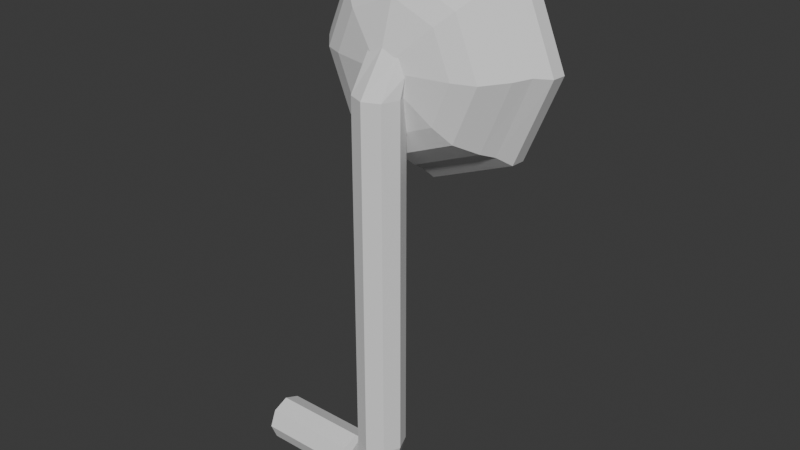 # Source: scooper.blend  (saved by Blender 4.1.24; exported with 4.5.12 LTS)
import bpy
from mathutils import Matrix  # noqa: F401  (used for matrix-valued properties, if any)

bpy.ops.wm.read_factory_settings(use_empty=True)
scene = bpy.context.scene
scene.name = 'Scene'

# ---- collections
col_collection = bpy.data.collections.new('Collection'); scene.collection.children.link(col_collection)

# ---- world
world_world = bpy.data.worlds.new('World'); scene.world = world_world
world_world.use_nodes = True; world_world.node_tree.nodes.clear()
_N = world_world.node_tree.nodes; _L = world_world.node_tree.links
n0 = _N.new('ShaderNodeOutputWorld'); n0.name = 'World Output'; n0.location = (300, 300)
n1 = _N.new('ShaderNodeBackground'); n1.name = 'Background'; n1.location = (10, 300)
n1.inputs[0].default_value = (0.05088, 0.05088, 0.05088, 1.0)
_L.new(n1.outputs[0], n0.inputs[0])
n0.is_active_output = True
world_world.color = (0.05088, 0.05088, 0.05088)
world_world.use_sun_shadow = False
world_world.sun_shadow_jitter_overblur = 0.0

# ---- meshes
me_cylinder_002 = bpy.data.meshes.new('Cylinder.002')
me_cylinder_002.from_pydata([(0.0, 1.0, -0.9924), (-0.1027, 0.1162, -0.4618), (0.7071, 0.7071, -0.9925), (-0.1453, 0.01342, -0.4618), (1.0, 3.206e-10, -0.9927), (-0.1027, -0.08933, -0.4618), (0.7071, -0.7071, -0.9928), (2.148e-09, -0.1319, -0.4618), (0.0, -1.0, -0.9929), (0.1027, -0.08933, -0.4618), (-0.7071, -0.7071, -0.9928), (0.1453, 0.01342, -0.4618), (-1.0, 3.206e-10, -0.9927), (0.1027, 0.1162, -0.4618), (-0.7071, 0.7071, -0.9925), (2.148e-09, 0.1587, -0.4618), (6.919e-10, 0.9097, -0.9686), (0.6414, 0.644, -0.9686), (0.9071, 0.002588, -0.9686), (0.6414, -0.6389, -0.9686), (6.919e-10, -0.9045, -0.9686), (-0.6414, -0.6389, -0.9686), (-0.9071, 0.002588, -0.9686), (-0.6414, 0.644, -0.9686), (-7.683e-10, 0.8339, -0.8263), (0.5814, 0.5931, -0.8259), (0.8222, 0.01192, -0.8249), (0.5814, -0.5693, -0.8239), (-7.683e-10, -0.81, -0.8235), (-0.5814, -0.5693, -0.8239), (-0.8222, 0.01192, -0.8249), (-0.5814, 0.5931, -0.8259), (-2.053e-09, 0.6596, -0.7324), (0.4696, 0.4651, -0.7324), (0.6641, -0.004431, -0.7324), (0.4696, -0.474, -0.7316), (-2.053e-09, -0.6685, -0.7309), (-0.4696, -0.474, -0.7316), (-0.6641, -0.004431, -0.7324), (-0.4696, 0.4651, -0.7324), (-5.545e-09, 0.4501, -0.6261), (0.3184, 0.3183, -0.6261), (0.4503, -0.0001507, -0.6261), (0.3184, -0.3186, -0.6261), (-5.545e-09, -0.4504, -0.6261), (-0.3184, -0.3186, -0.6261), (-0.4503, -0.0001507, -0.6261), (-0.3184, 0.3183, -0.6261), (2.148e-09, 0.1819, -0.5148), (0.1027, 0.1394, -0.5148), (0.1453, 0.03662, -0.5148), (0.1027, -0.06612, -0.5148), (2.148e-09, -0.1087, -0.5148), (-0.1027, -0.06612, -0.5148), (-0.1453, 0.03662, -0.5148), (-0.1027, 0.1394, -0.5148), (-0.3523, 0.3533, -0.5391), (-0.4983, 0.0009606, -0.5391), (-0.3523, -0.3514, -0.5391), (-6.532e-09, -0.4973, -0.5391), (0.3523, -0.3514, -0.5391), (0.4983, 0.0009606, -0.5391), (0.3523, 0.3533, -0.5391), (-6.532e-09, 0.4992, -0.5391), (-0.4696, 0.4626, -0.6007), (-0.6641, -0.006951, -0.6007), (-0.4696, -0.4765, -0.6007), (-2.053e-09, -0.671, -0.6007), (0.4696, -0.4765, -0.6007), (0.6641, -0.006951, -0.6007), (0.4696, 0.4626, -0.6007), (-2.053e-09, 0.6571, -0.6007), (-0.5814, 0.59, -0.7281), (-0.8222, 0.008661, -0.7281), (-0.5814, -0.5727, -0.7281), (-7.683e-10, -0.8135, -0.7281), (0.5814, -0.5727, -0.7281), (0.8222, 0.008661, -0.7281), (0.5814, 0.59, -0.7281), (-7.683e-10, 0.8308, -0.7281), (-0.6414, 0.6681, -0.8146), (-0.9071, 0.02667, -0.8113), (-0.6414, -0.6148, -0.8073), (6.919e-10, -0.8805, -0.8054), (0.6414, -0.6148, -0.8073), (0.9071, 0.02667, -0.8113), (0.6414, 0.6681, -0.8146), (6.919e-10, 0.9338, -0.8158), (-0.7071, 0.7143, -0.8956), (-1.0, 0.007229, -0.8956), (-0.7071, -0.6999, -0.8956), (1.392e-18, -0.9928, -0.8956), (0.7071, -0.6999, -0.8956), (1.0, 0.007229, -0.8956), (0.7071, 0.7143, -0.8956), (1.392e-18, 1.007, -0.8956)], [], [(59, 7, 5, 58), (57, 3, 1, 56), (62, 13, 11, 61), (60, 9, 7, 59), (58, 5, 3, 57), (56, 1, 15, 63), (63, 15, 13, 62), (15, 1, 3, 5, 7, 9, 11, 13), (71, 63, 62, 70), (12, 14, 23, 22), (22, 23, 31, 30), (2, 4, 18, 17), (8, 10, 21, 20), (14, 0, 16, 23), (0, 2, 17, 16), (4, 6, 19, 18), (10, 12, 22, 21), (6, 8, 20, 19), (25, 26, 34, 33), (20, 21, 29, 28), (18, 19, 27, 26), (16, 17, 25, 24), (23, 16, 24, 31), (21, 22, 30, 29), (19, 20, 28, 27), (17, 18, 26, 25), (39, 32, 40, 47), (30, 31, 39, 38), (28, 29, 37, 36), (26, 27, 35, 34), (24, 25, 33, 32), (31, 24, 32, 39), (29, 30, 38, 37), (27, 28, 36, 35), (42, 43, 51, 50), (37, 38, 46, 45), (35, 36, 44, 43), (33, 34, 42, 41), (38, 39, 47, 46), (36, 37, 45, 44), (34, 35, 43, 42), (32, 33, 41, 40), (48, 49, 50, 51, 52, 53, 54, 55), (40, 41, 49, 48), (47, 40, 48, 55), (45, 46, 54, 53), (43, 44, 52, 51), (41, 42, 50, 49), (46, 47, 55, 54), (44, 45, 53, 52), (69, 61, 60, 68), (67, 59, 58, 66), (65, 57, 56, 64), (70, 62, 61, 69), (68, 60, 59, 67), (66, 58, 57, 65), (61, 11, 9, 60), (76, 68, 67, 75), (74, 66, 65, 73), (72, 64, 71, 79), (79, 71, 70, 78), (77, 69, 68, 76), (75, 67, 66, 74), (73, 65, 64, 72), (64, 56, 63, 71), (86, 78, 77, 85), (84, 76, 75, 83), (82, 74, 73, 81), (80, 72, 79, 87), (87, 79, 78, 86), (85, 77, 76, 84), (83, 75, 74, 82), (78, 70, 69, 77), (92, 84, 83, 91), (90, 82, 81, 89), (93, 85, 84, 92), (95, 87, 86, 94), (88, 80, 87, 95), (91, 83, 82, 90), (94, 86, 85, 93), (81, 73, 72, 80), (89, 81, 80, 88), (2, 94, 93, 4), (8, 91, 90, 10), (14, 88, 95, 0), (0, 95, 94, 2), (4, 93, 92, 6), (10, 90, 89, 12), (6, 92, 91, 8), (12, 89, 88, 14)])
_uv = me_cylinder_002.uv_layers.new(name='UVMap')
_uv.uv.foreach_set('vector', [0.5, 0.5, 0.5, 0.5, 0.375, 0.5, 0.375, 0.5, 0.25, 0.5, 0.25, 0.5, 0.125, 0.5, 0.125, 0.5, 0.875, 0.5, 0.875, 0.5, 0.75, 0.5, 0.75, 0.5, 0.625, 0.5, 0.625, 0.5, 0.5, 0.5, 0.5, 0.5, 0.375, 0.5, 0.375, 0.5, 0.25, 0.5, 0.25, 0.5, 0.125, 0.5, 0.125, 0.5, 0.0, 0.5, 0.0, 0.5, 1.0, 0.5, 1.0, 0.5, 0.875, 0.5, 0.875, 0.5, 0.75, 0.49, 0.5803, 0.4197, 0.51, 0.25, 0.5803, 0.08029, 0.75, 0.01, 0.9197, 0.08029, 0.99, 0.25, 0.9197, 0.4197, 1.0, 0.5, 1.0, 0.5, 0.875, 0.5, 0.875, 0.5, 0.25, 0.5, 0.125, 0.5, 0.125, 0.5, 0.25, 0.5, 0.25, 0.5, 0.125, 0.5, 0.125, 0.5, 0.25, 0.5, 0.875, 0.5, 0.75, 0.5, 0.75, 0.5, 0.875, 0.5, 0.5, 0.5, 0.375, 0.5, 0.375, 0.5, 0.5, 0.5, 0.125, 0.5, 0.0, 0.5, 0.0, 0.5, 0.125, 0.5, 1.0, 0.5, 0.875, 0.5, 0.875, 0.5, 1.0, 0.5, 0.75, 0.5, 0.625, 0.5, 0.625, 0.5, 0.75, 0.5, 0.375, 0.5, 0.25, 0.5, 0.25, 0.5, 0.375, 0.5, 0.625, 0.5, 0.5, 0.5, 0.5, 0.5, 0.625, 0.5, 0.875, 0.5, 0.75, 0.5, 0.75, 0.5, 0.875, 0.5, 0.5, 0.5, 0.375, 0.5, 0.375, 0.5, 0.5, 0.5, 0.75, 0.5, 0.625, 0.5, 0.625, 0.5, 0.75, 0.5, 1.0, 0.5, 0.875, 0.5, 0.875, 0.5, 1.0, 0.5, 0.125, 0.5, 0.0, 0.5, 0.0, 0.5, 0.125, 0.5, 0.375, 0.5, 0.25, 0.5, 0.25, 0.5, 0.375, 0.5, 0.625, 0.5, 0.5, 0.5, 0.5, 0.5, 0.625, 0.5, 0.875, 0.5, 0.75, 0.5, 0.75, 0.5, 0.875, 0.5, 0.125, 0.5, 0.0, 0.5, 0.0, 0.5, 0.125, 0.5, 0.25, 0.5, 0.125, 0.5, 0.125, 0.5, 0.25, 0.5, 0.5, 0.5, 0.375, 0.5, 0.375, 0.5, 0.5, 0.5, 0.75, 0.5, 0.625, 0.5, 0.625, 0.5, 0.75, 0.5, 1.0, 0.5, 0.875, 0.5, 0.875, 0.5, 1.0, 0.5, 0.125, 0.5, 0.0, 0.5, 0.0, 0.5, 0.125, 0.5, 0.375, 0.5, 0.25, 0.5, 0.25, 0.5, 0.375, 0.5, 0.625, 0.5, 0.5, 0.5, 0.5, 0.5, 0.625, 0.5, 0.75, 0.5, 0.625, 0.5, 0.625, 0.5, 0.75, 0.5, 0.375, 0.5, 0.25, 0.5, 0.25, 0.5, 0.375, 0.5, 0.625, 0.5, 0.5, 0.5, 0.5, 0.5, 0.625, 0.5, 0.875, 0.5, 0.75, 0.5, 0.75, 0.5, 0.875, 0.5, 0.25, 0.5, 0.125, 0.5, 0.125, 0.5, 0.25, 0.5, 0.5, 0.5, 0.375, 0.5, 0.375, 0.5, 0.5, 0.5, 0.75, 0.5, 0.625, 0.5, 0.625, 0.5, 0.75, 0.5, 1.0, 0.5, 0.875, 0.5, 0.875, 0.5, 1.0, 0.5, 0.75, 0.49, 0.9197, 0.4197, 0.99, 0.25, 0.9197, 0.08029, 0.75, 0.01, 0.5803, 0.08029, 0.51, 0.25, 0.5803, 0.4197, 1.0, 0.5, 0.875, 0.5, 0.875, 0.5, 1.0, 0.5, 0.125, 0.5, 0.0, 0.5, 0.0, 0.5, 0.125, 0.5, 0.375, 0.5, 0.25, 0.5, 0.25, 0.5, 0.375, 0.5, 0.625, 0.5, 0.5, 0.5, 0.5, 0.5, 0.625, 0.5, 0.875, 0.5, 0.75, 0.5, 0.75, 0.5, 0.875, 0.5, 0.25, 0.5, 0.125, 0.5, 0.125, 0.5, 0.25, 0.5, 0.5, 0.5, 0.375, 0.5, 0.375, 0.5, 0.5, 0.5, 0.75, 0.5, 0.75, 0.5, 0.625, 0.5, 0.625, 0.5, 0.5, 0.5, 0.5, 0.5, 0.375, 0.5, 0.375, 0.5, 0.25, 0.5, 0.25, 0.5, 0.125, 0.5, 0.125, 0.5, 0.875, 0.5, 0.875, 0.5, 0.75, 0.5, 0.75, 0.5, 0.625, 0.5, 0.625, 0.5, 0.5, 0.5, 0.5, 0.5, 0.375, 0.5, 0.375, 0.5, 0.25, 0.5, 0.25, 0.5, 0.75, 0.5, 0.75, 0.5, 0.625, 0.5, 0.625, 0.5, 0.625, 0.5, 0.625, 0.5, 0.5, 0.5, 0.5, 0.5, 0.375, 0.5, 0.375, 0.5, 0.25, 0.5, 0.25, 0.5, 0.125, 0.5, 0.125, 0.5, 0.0, 0.5, 0.0, 0.5, 1.0, 0.5, 1.0, 0.5, 0.875, 0.5, 0.875, 0.5, 0.75, 0.5, 0.75, 0.5, 0.625, 0.5, 0.625, 0.5, 0.5, 0.5, 0.5, 0.5, 0.375, 0.5, 0.375, 0.5, 0.25, 0.5, 0.25, 0.5, 0.125, 0.5, 0.125, 0.5, 0.125, 0.5, 0.125, 0.5, 0.0, 0.5, 0.0, 0.5, 0.875, 0.5, 0.875, 0.5, 0.75, 0.5, 0.75, 0.5, 0.625, 0.5, 0.625, 0.5, 0.5, 0.5, 0.5, 0.5, 0.375, 0.5, 0.375, 0.5, 0.25, 0.5, 0.25, 0.5, 0.125, 0.5, 0.125, 0.5, 0.0, 0.5, 0.0, 0.5, 1.0, 0.5, 1.0, 0.5, 0.875, 0.5, 0.875, 0.5, 0.75, 0.5, 0.75, 0.5, 0.625, 0.5, 0.625, 0.5, 0.5, 0.5, 0.5, 0.5, 0.375, 0.5, 0.375, 0.5, 0.875, 0.5, 0.875, 0.5, 0.75, 0.5, 0.75, 0.5, 0.625, 0.5, 0.625, 0.5, 0.5, 0.5, 0.5, 0.5, 0.375, 0.5, 0.375, 0.5, 0.25, 0.5, 0.25, 0.5, 0.75, 0.5, 0.75, 0.5, 0.625, 0.5, 0.625, 0.5, 1.0, 0.5, 1.0, 0.5, 0.875, 0.5, 0.875, 0.5, 0.125, 0.5, 0.125, 0.5, 0.0, 0.5, 0.0, 0.5, 0.5, 0.5, 0.5, 0.5, 0.375, 0.5, 0.375, 0.5, 0.875, 0.5, 0.875, 0.5, 0.75, 0.5, 0.75, 0.5, 0.25, 0.5, 0.25, 0.5, 0.125, 0.5, 0.125, 0.5, 0.25, 0.5, 0.25, 0.5, 0.125, 0.5, 0.125, 0.5, 0.875, 0.5, 0.875, 0.5, 0.75, 0.5, 0.75, 0.5, 0.5, 0.5, 0.5, 0.5, 0.375, 0.5, 0.375, 0.5, 0.125, 0.5, 0.125, 0.5, 0.0, 0.5, 0.0, 0.5, 1.0, 0.5, 1.0, 0.5, 0.875, 0.5, 0.875, 0.5, 0.75, 0.5, 0.75, 0.5, 0.625, 0.5, 0.625, 0.5, 0.375, 0.5, 0.375, 0.5, 0.25, 0.5, 0.25, 0.5, 0.625, 0.5, 0.625, 0.5, 0.5, 0.5, 0.5, 0.5, 0.25, 0.5, 0.25, 0.5, 0.125, 0.5, 0.125, 0.5])
me_cylinder_002.update()
me_cylinder_003 = bpy.data.meshes.new('Cylinder.003')
me_cylinder_003.from_pydata([(0.0, 1.0, 0.06406), (0.0, 1.0, 0.9388), (0.7071, 0.7071, 0.06406), (0.7071, 0.7071, 1.0), (1.0, 0.0, 0.06406), (1.0, 0.0, 1.0), (0.7071, -0.7071, 0.06406), (0.7071, -0.7071, 1.0), (0.0, -1.0, 0.06406), (0.0, -1.0, 1.0), (-0.7071, -0.7071, 0.06406), (-0.7071, -0.7071, 1.0), (-1.0, 0.0, 0.06406), (-1.0, 0.0, 1.0), (-0.7071, 0.7071, 0.06406), (-0.7071, 0.7071, 1.0), (0.7071, 0.2465, 1.006), (-8.882e-16, 0.2402, 0.988), (1.0, 0.2617, 1.049), (0.7071, 0.277, 1.092), (-8.882e-16, 0.2833, 1.11), (-0.7071, 0.277, 1.092), (-1.0, 0.2617, 1.049), (-0.7071, 0.2465, 1.006), (-0.2701, 1.0, -0.002957), (0.2299, 0.7071, -0.03357), (0.437, 2.298e-08, -0.04625), (0.2299, -0.7071, -0.03357), (-0.2701, -1.0, -0.002957), (-0.7701, -0.7071, 0.02766), (-0.9772, 2.298e-08, 0.04034), (-0.7701, 0.7071, 0.02766), (-0.8687, 1.0, -0.02693), (-0.643, 0.7071, -0.06796), (-0.5495, 4.563e-08, -0.08496), (-0.643, -0.7071, -0.06796), (-0.8687, -1.0, -0.02693), (-1.094, -0.7071, 0.0141), (-1.188, -1.902e-08, 0.03109), (-1.094, 0.7071, 0.0141), (-1.484, 1.0, -0.0319), (-1.48, 0.7071, -0.0752), (-1.478, 5.374e-09, -0.09313), (-1.48, -0.7071, -0.0752), (-1.484, -1.0, -0.0319), (-1.488, -0.7071, 0.01139), (-1.489, -7.333e-08, 0.02932), (-1.488, 0.7071, 0.01139), (-5.703, 1.0, -0.03246), (-5.699, 0.7071, -0.07575), (-5.697, -1.319e-07, -0.09368), (-5.699, -0.7071, -0.07575), (-5.703, -1.0, -0.03246), (-5.707, -0.7071, 0.01084), (-5.709, -2.106e-07, 0.02877), (-5.707, 0.7071, 0.01084)], [], [(0, 1, 3, 2), (2, 3, 5, 4), (4, 5, 7, 6), (6, 7, 9, 8), (8, 9, 11, 10), (10, 11, 13, 12), (11, 9, 20, 21), (12, 13, 15, 14), (14, 15, 1, 0), (2, 4, 26, 25), (16, 17, 23, 22, 21, 20, 19, 18), (1, 15, 23, 17), (3, 1, 17, 16), (7, 5, 18, 19), (13, 11, 21, 22), (9, 7, 19, 20), (15, 13, 22, 23), (5, 3, 16, 18), (24, 25, 33, 32), (8, 10, 29, 28), (14, 0, 24, 31), (0, 2, 25, 24), (4, 6, 27, 26), (10, 12, 30, 29), (6, 8, 28, 27), (12, 14, 31, 30), (38, 39, 47, 46), (31, 24, 32, 39), (29, 30, 38, 37), (27, 28, 36, 35), (25, 26, 34, 33), (30, 31, 39, 38), (28, 29, 37, 36), (26, 27, 35, 34), (42, 43, 51, 50), (36, 37, 45, 44), (34, 35, 43, 42), (32, 33, 41, 40), (39, 32, 40, 47), (37, 38, 46, 45), (35, 36, 44, 43), (33, 34, 42, 41), (48, 49, 50, 51, 52, 53, 54, 55), (40, 41, 49, 48), (47, 40, 48, 55), (45, 46, 54, 53), (43, 44, 52, 51), (41, 42, 50, 49), (46, 47, 55, 54), (44, 45, 53, 52)])
_k = set([(0, 1), (0, 2), (0, 14), (0, 24), (1, 3), (1, 15), (2, 3), (2, 4), (3, 5), (4, 5), (4, 6), (5, 7), (6, 7), (6, 8), (7, 9), (8, 9), (8, 10), (8, 28), (9, 11), (10, 11), (10, 12), (10, 29), (11, 13), (12, 13), (12, 14), (12, 30), (13, 15), (14, 15), (14, 31), (16, 17), (16, 18), (17, 23), (18, 19), (19, 20), (20, 21), (21, 22), (22, 23), (24, 32), (28, 36), (29, 30), (30, 31), (32, 40), (36, 44), (40, 48), (44, 52), (48, 49), (48, 55), (49, 50), (50, 51), (51, 52), (52, 53), (53, 54), (54, 55)])
me_cylinder_003.attributes.new('sharp_edge', 'BOOLEAN', 'EDGE').data.foreach_set('value', [ (min(e.vertices), max(e.vertices)) in _k for e in me_cylinder_003.edges])
_uv = me_cylinder_003.uv_layers.new(name='UVMap')
_uv.uv.foreach_set('vector', [1.0, 0.5, 1.0, 1.0, 0.875, 1.0, 0.875, 0.5, 0.875, 0.5, 0.875, 1.0, 0.75, 1.0, 0.75, 0.5, 0.75, 0.5, 0.75, 1.0, 0.625, 1.0, 0.625, 0.5, 0.625, 0.5, 0.625, 1.0, 0.5, 1.0, 0.5, 0.5, 0.5, 0.5, 0.5, 1.0, 0.375, 1.0, 0.375, 0.5, 0.375, 0.5, 0.375, 1.0, 0.25, 1.0, 0.25, 0.5, 0.375, 1.0, 0.5, 1.0, 0.5, 1.0, 0.375, 1.0, 0.25, 0.5, 0.25, 1.0, 0.125, 1.0, 0.125, 0.5, 0.125, 0.5, 0.125, 1.0, 0.0, 1.0, 0.0, 0.5, 0.875, 0.5, 0.75, 0.5, 0.75, 0.5, 0.875, 0.5, 0.4197, 0.4197, 0.25, 0.49, 0.08029, 0.4197, 0.01, 0.25, 0.08029, 0.08029, 0.25, 0.01, 0.4197, 0.08029, 0.49, 0.25, 0.0, 1.0, 0.125, 1.0, 0.125, 1.0, 0.0, 1.0, 0.875, 1.0, 1.0, 1.0, 1.0, 1.0, 0.875, 1.0, 0.625, 1.0, 0.75, 1.0, 0.75, 1.0, 0.625, 1.0, 0.25, 1.0, 0.375, 1.0, 0.375, 1.0, 0.25, 1.0, 0.5, 1.0, 0.625, 1.0, 0.625, 1.0, 0.5, 1.0, 0.125, 1.0, 0.25, 1.0, 0.25, 1.0, 0.125, 1.0, 0.75, 1.0, 0.875, 1.0, 0.875, 1.0, 0.75, 1.0, 1.0, 0.5, 0.875, 0.5, 0.875, 0.5, 1.0, 0.5, 0.5, 0.5, 0.375, 0.5, 0.375, 0.5, 0.5, 0.5, 0.125, 0.5, 0.0, 0.5, 0.0, 0.5, 0.125, 0.5, 1.0, 0.5, 0.875, 0.5, 0.875, 0.5, 1.0, 0.5, 0.75, 0.5, 0.625, 0.5, 0.625, 0.5, 0.75, 0.5, 0.375, 0.5, 0.25, 0.5, 0.25, 0.5, 0.375, 0.5, 0.625, 0.5, 0.5, 0.5, 0.5, 0.5, 0.625, 0.5, 0.25, 0.5, 0.125, 0.5, 0.125, 0.5, 0.25, 0.5, 0.25, 0.5, 0.125, 0.5, 0.125, 0.5, 0.25, 0.5, 0.125, 0.5, 0.0, 0.5, 0.0, 0.5, 0.125, 0.5, 0.375, 0.5, 0.25, 0.5, 0.25, 0.5, 0.375, 0.5, 0.625, 0.5, 0.5, 0.5, 0.5, 0.5, 0.625, 0.5, 0.875, 0.5, 0.75, 0.5, 0.75, 0.5, 0.875, 0.5, 0.25, 0.5, 0.125, 0.5, 0.125, 0.5, 0.25, 0.5, 0.5, 0.5, 0.375, 0.5, 0.375, 0.5, 0.5, 0.5, 0.75, 0.5, 0.625, 0.5, 0.625, 0.5, 0.75, 0.5, 0.75, 0.5, 0.625, 0.5, 0.625, 0.5, 0.75, 0.5, 0.5, 0.5, 0.375, 0.5, 0.375, 0.5, 0.5, 0.5, 0.75, 0.5, 0.625, 0.5, 0.625, 0.5, 0.75, 0.5, 1.0, 0.5, 0.875, 0.5, 0.875, 0.5, 1.0, 0.5, 0.125, 0.5, 0.0, 0.5, 0.0, 0.5, 0.125, 0.5, 0.375, 0.5, 0.25, 0.5, 0.25, 0.5, 0.375, 0.5, 0.625, 0.5, 0.5, 0.5, 0.5, 0.5, 0.625, 0.5, 0.875, 0.5, 0.75, 0.5, 0.75, 0.5, 0.875, 0.5, 0.75, 0.49, 0.9197, 0.4197, 0.99, 0.25, 0.9197, 0.08029, 0.75, 0.01, 0.5803, 0.08029, 0.51, 0.25, 0.5803, 0.4197, 1.0, 0.5, 0.875, 0.5, 0.875, 0.5, 1.0, 0.5, 0.125, 0.5, 0.0, 0.5, 0.0, 0.5, 0.125, 0.5, 0.375, 0.5, 0.25, 0.5, 0.25, 0.5, 0.375, 0.5, 0.625, 0.5, 0.5, 0.5, 0.5, 0.5, 0.625, 0.5, 0.875, 0.5, 0.75, 0.5, 0.75, 0.5, 0.875, 0.5, 0.25, 0.5, 0.125, 0.5, 0.125, 0.5, 0.25, 0.5, 0.5, 0.5, 0.375, 0.5, 0.375, 0.5, 0.5, 0.5])
me_cylinder_003.update()

# ---- objects
ob_actual_scoop = bpy.data.objects.new('Actual Scoop', me_cylinder_002)
ob_bar = bpy.data.objects.new('Bar', me_cylinder_003)

# ---- transforms, parenting, visibility, modifiers, constraints
ob_actual_scoop.location = (0.0, -0.3924, 2.179)
ob_actual_scoop.rotation_euler = (1.571, -0.0, 0.0)
ob_actual_scoop.scale = (0.6652, 0.6652, 0.8989)
ob_bar.location = (0.0, 0.0, 0.0)
ob_bar.scale = (0.1271, 0.1271, 2.077)

# ---- collection membership
col_collection.objects.link(ob_actual_scoop)
col_collection.objects.link(ob_bar)

# ---- scene / render settings (as saved in the file)
scene.frame_start = 1; scene.frame_end = 250; scene.frame_set(1)
scene.render.engine = 'BLENDER_EEVEE_NEXT'
scene.cycles.sampling_pattern = 'TABULATED_SOBOL'
scene.eevee.ray_tracing_options.trace_max_roughness = 0.0
bpy.context.view_layer.update()

# ---- added for rendering (the .blend has no active camera and no usable light): camera, sun
cam_auto = bpy.data.cameras.new('AutoCamera')
cam_auto.lens = 50.0
cam_auto.sensor_width = 36.0
cam_auto.clip_end = 1000.0
ob_auto_camera = bpy.data.objects.new('AutoCamera', cam_auto)
scene.collection.objects.link(ob_auto_camera)
ob_auto_camera.location = (3.11993, -3.59378, 3.84756)
ob_auto_camera.rotation_euler = (1.09748, -7.21219e-08, 0.694738)
scene.camera = ob_auto_camera
light_auto_sun = bpy.data.lights.new('AutoSun', 'SUN')
light_auto_sun.energy = 3.0
light_auto_sun.angle = 0.0523599
ob_auto_sun = bpy.data.objects.new('AutoSun', light_auto_sun)
scene.collection.objects.link(ob_auto_sun)
ob_auto_sun.rotation_euler = (0.872665, 0.174533, 0.523599)
bpy.context.view_layer.update()
